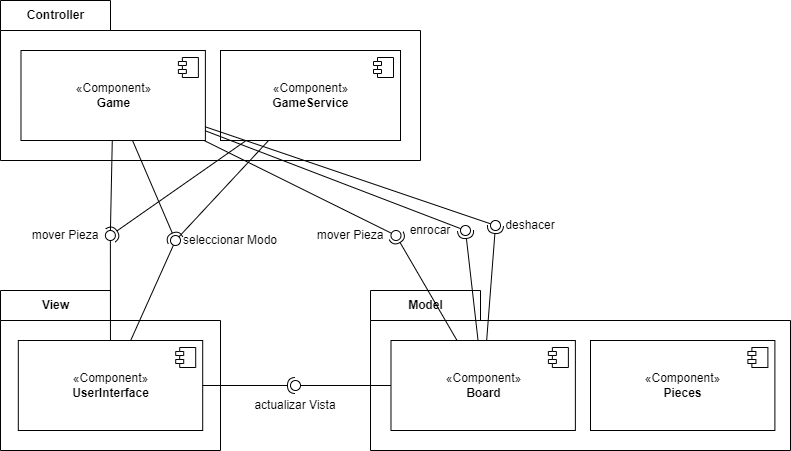

The diagram above was exported from draw.io. Its source (the exported page's mxGraphModel, read from the mxfile embedded in the PNG):
<mxGraphModel dx="2912" dy="1097" grid="1" gridSize="10" guides="1" tooltips="1" connect="1" arrows="1" fold="1" page="1" pageScale="1" pageWidth="850" pageHeight="1100" math="0" shadow="0">
  <root>
    <mxCell id="0" />
    <mxCell id="1" parent="0" />
    <mxCell id="sQka5ucNZE-lIQpj2a5v-4" value="Controller" style="shape=folder;fontStyle=1;tabWidth=110;tabHeight=30;tabPosition=left;html=1;boundedLbl=1;labelInHeader=1;container=1;collapsible=0;" parent="1" vertex="1">
      <mxGeometry x="-290" y="90" width="420" height="160" as="geometry" />
    </mxCell>
    <mxCell id="sQka5ucNZE-lIQpj2a5v-5" value="" style="html=1;strokeColor=none;resizeWidth=1;resizeHeight=1;fillColor=none;part=1;connectable=0;allowArrows=0;deletable=0;" parent="sQka5ucNZE-lIQpj2a5v-4" vertex="1">
      <mxGeometry width="420" height="112" relative="1" as="geometry">
        <mxPoint y="30" as="offset" />
      </mxGeometry>
    </mxCell>
    <mxCell id="sQka5ucNZE-lIQpj2a5v-11" value="«Component»&lt;br&gt;&lt;b&gt;Game&lt;/b&gt;" style="html=1;dropTarget=0;" parent="sQka5ucNZE-lIQpj2a5v-4" vertex="1">
      <mxGeometry x="20.48780487804878" y="50" width="184.39024390243904" height="90" as="geometry" />
    </mxCell>
    <mxCell id="sQka5ucNZE-lIQpj2a5v-12" value="" style="shape=module;jettyWidth=8;jettyHeight=4;" parent="sQka5ucNZE-lIQpj2a5v-11" vertex="1">
      <mxGeometry x="1" width="20" height="20" relative="1" as="geometry">
        <mxPoint x="-27" y="7" as="offset" />
      </mxGeometry>
    </mxCell>
    <mxCell id="sQka5ucNZE-lIQpj2a5v-13" value="«Component»&lt;br&gt;&lt;b&gt;GameService&lt;/b&gt;" style="html=1;dropTarget=0;" parent="sQka5ucNZE-lIQpj2a5v-4" vertex="1">
      <mxGeometry x="220" y="50" width="180" height="90" as="geometry" />
    </mxCell>
    <mxCell id="sQka5ucNZE-lIQpj2a5v-14" value="" style="shape=module;jettyWidth=8;jettyHeight=4;" parent="sQka5ucNZE-lIQpj2a5v-13" vertex="1">
      <mxGeometry x="1" width="20" height="20" relative="1" as="geometry">
        <mxPoint x="-27" y="7" as="offset" />
      </mxGeometry>
    </mxCell>
    <mxCell id="sQka5ucNZE-lIQpj2a5v-6" value="View" style="shape=folder;fontStyle=1;tabWidth=110;tabHeight=30;tabPosition=left;html=1;boundedLbl=1;labelInHeader=1;container=1;collapsible=0;" parent="1" vertex="1">
      <mxGeometry x="-290" y="380" width="220" height="160" as="geometry" />
    </mxCell>
    <mxCell id="sQka5ucNZE-lIQpj2a5v-7" value="" style="html=1;strokeColor=none;resizeWidth=1;resizeHeight=1;fillColor=none;part=1;connectable=0;allowArrows=0;deletable=0;" parent="sQka5ucNZE-lIQpj2a5v-6" vertex="1">
      <mxGeometry width="220" height="112" relative="1" as="geometry">
        <mxPoint y="30" as="offset" />
      </mxGeometry>
    </mxCell>
    <mxCell id="sQka5ucNZE-lIQpj2a5v-19" value="«Component»&lt;br&gt;&lt;b&gt;UserInterface&lt;/b&gt;" style="html=1;dropTarget=0;" parent="sQka5ucNZE-lIQpj2a5v-6" vertex="1">
      <mxGeometry x="17.8078048780488" y="50" width="184.39024390243904" height="90" as="geometry" />
    </mxCell>
    <mxCell id="sQka5ucNZE-lIQpj2a5v-20" value="" style="shape=module;jettyWidth=8;jettyHeight=4;" parent="sQka5ucNZE-lIQpj2a5v-19" vertex="1">
      <mxGeometry x="1" width="20" height="20" relative="1" as="geometry">
        <mxPoint x="-27" y="7" as="offset" />
      </mxGeometry>
    </mxCell>
    <mxCell id="sQka5ucNZE-lIQpj2a5v-9" value="Model" style="shape=folder;fontStyle=1;tabWidth=110;tabHeight=30;tabPosition=left;html=1;boundedLbl=1;labelInHeader=1;container=1;collapsible=0;" parent="1" vertex="1">
      <mxGeometry x="80" y="380" width="420" height="160" as="geometry" />
    </mxCell>
    <mxCell id="sQka5ucNZE-lIQpj2a5v-10" value="" style="html=1;strokeColor=none;resizeWidth=1;resizeHeight=1;fillColor=none;part=1;connectable=0;allowArrows=0;deletable=0;" parent="sQka5ucNZE-lIQpj2a5v-9" vertex="1">
      <mxGeometry width="420" height="112" relative="1" as="geometry">
        <mxPoint y="30" as="offset" />
      </mxGeometry>
    </mxCell>
    <mxCell id="sQka5ucNZE-lIQpj2a5v-15" value="«Component»&lt;br&gt;&lt;b&gt;Board&lt;/b&gt;&lt;span style=&quot;color: rgba(0, 0, 0, 0); font-family: monospace; font-size: 0px; text-align: start;&quot;&gt;%3CmxGraphModel%3E%3Croot%3E%3CmxCell%20id%3D%220%22%2F%3E%3CmxCell%20id%3D%221%22%20parent%3D%220%22%2F%3E%3CmxCell%20id%3D%222%22%20value%3D%22%C2%ABComponent%C2%BB%26lt%3Bbr%26gt%3B%26lt%3Bb%26gt%3BGame%26lt%3B%2Fb%26gt%3B%22%20style%3D%22html%3D1%3BdropTarget%3D0%3B%22%20vertex%3D%221%22%20parent%3D%221%22%3E%3CmxGeometry%20x%3D%22-439.5121951219512%22%20y%3D%22160%22%20width%3D%22184.39024390243904%22%20height%3D%2290%22%20as%3D%22geometry%22%2F%3E%3C%2FmxCell%3E%3CmxCell%20id%3D%223%22%20value%3D%22%22%20style%3D%22shape%3Dmodule%3BjettyWidth%3D8%3BjettyHeight%3D4%3B%22%20vertex%3D%221%22%20parent%3D%222%22%3E%3CmxGeometry%20x%3D%221%22%20width%3D%2220%22%20height%3D%2220%22%20relative%3D%221%22%20as%3D%22geometry%22%3E%3CmxPoint%20x%3D%22-27%22%20y%3D%227%22%20as%3D%22offset%22%2F%3E%3C%2FmxGeometry%3E%3C%2FmxCell%3E%3C%2Froot%3E%3C%2FmxGraphModel%3E&lt;/span&gt;" style="html=1;dropTarget=0;" parent="sQka5ucNZE-lIQpj2a5v-9" vertex="1">
      <mxGeometry x="20.48780487804879" y="50" width="184.39024390243904" height="90" as="geometry" />
    </mxCell>
    <mxCell id="sQka5ucNZE-lIQpj2a5v-16" value="" style="shape=module;jettyWidth=8;jettyHeight=4;" parent="sQka5ucNZE-lIQpj2a5v-15" vertex="1">
      <mxGeometry x="1" width="20" height="20" relative="1" as="geometry">
        <mxPoint x="-27" y="7" as="offset" />
      </mxGeometry>
    </mxCell>
    <mxCell id="sQka5ucNZE-lIQpj2a5v-17" value="«Component»&lt;br&gt;&lt;b&gt;Pieces&lt;/b&gt;" style="html=1;dropTarget=0;" parent="sQka5ucNZE-lIQpj2a5v-9" vertex="1">
      <mxGeometry x="219.99780487804878" y="50" width="184.39024390243904" height="90" as="geometry" />
    </mxCell>
    <mxCell id="sQka5ucNZE-lIQpj2a5v-18" value="" style="shape=module;jettyWidth=8;jettyHeight=4;" parent="sQka5ucNZE-lIQpj2a5v-17" vertex="1">
      <mxGeometry x="1" width="20" height="20" relative="1" as="geometry">
        <mxPoint x="-27" y="7" as="offset" />
      </mxGeometry>
    </mxCell>
    <mxCell id="sQka5ucNZE-lIQpj2a5v-21" value="" style="rounded=0;orthogonalLoop=1;jettySize=auto;html=1;endArrow=none;endFill=0;sketch=0;sourcePerimeterSpacing=0;targetPerimeterSpacing=0;" parent="1" source="sQka5ucNZE-lIQpj2a5v-19" target="sQka5ucNZE-lIQpj2a5v-23" edge="1">
      <mxGeometry relative="1" as="geometry">
        <mxPoint x="170" y="180" as="sourcePoint" />
      </mxGeometry>
    </mxCell>
    <mxCell id="sQka5ucNZE-lIQpj2a5v-22" value="" style="rounded=0;orthogonalLoop=1;jettySize=auto;html=1;endArrow=halfCircle;endFill=0;entryX=0.5;entryY=0.5;endSize=6;strokeWidth=1;sketch=0;" parent="1" source="sQka5ucNZE-lIQpj2a5v-13" target="sQka5ucNZE-lIQpj2a5v-23" edge="1">
      <mxGeometry relative="1" as="geometry">
        <mxPoint x="210" y="180" as="sourcePoint" />
      </mxGeometry>
    </mxCell>
    <mxCell id="sQka5ucNZE-lIQpj2a5v-27" style="rounded=0;orthogonalLoop=1;jettySize=auto;html=1;endArrow=none;endFill=0;" parent="1" source="sQka5ucNZE-lIQpj2a5v-23" target="sQka5ucNZE-lIQpj2a5v-11" edge="1">
      <mxGeometry relative="1" as="geometry" />
    </mxCell>
    <mxCell id="sQka5ucNZE-lIQpj2a5v-23" value="" style="ellipse;whiteSpace=wrap;html=1;align=center;aspect=fixed;resizable=0;points=[];outlineConnect=0;sketch=0;" parent="1" vertex="1">
      <mxGeometry x="-185.12" y="320" width="10" height="10" as="geometry" />
    </mxCell>
    <mxCell id="sQka5ucNZE-lIQpj2a5v-25" value="mover Pieza" style="text;html=1;strokeColor=none;fillColor=none;align=center;verticalAlign=middle;whiteSpace=wrap;rounded=0;" parent="1" vertex="1">
      <mxGeometry x="-260" y="315" width="70" height="20" as="geometry" />
    </mxCell>
    <mxCell id="sQka5ucNZE-lIQpj2a5v-30" value="" style="rounded=0;orthogonalLoop=1;jettySize=auto;html=1;endArrow=none;endFill=0;sketch=0;sourcePerimeterSpacing=0;targetPerimeterSpacing=0;" parent="1" source="sQka5ucNZE-lIQpj2a5v-15" target="sQka5ucNZE-lIQpj2a5v-32" edge="1">
      <mxGeometry relative="1" as="geometry">
        <mxPoint x="80" y="185" as="sourcePoint" />
      </mxGeometry>
    </mxCell>
    <mxCell id="sQka5ucNZE-lIQpj2a5v-31" value="" style="rounded=0;orthogonalLoop=1;jettySize=auto;html=1;endArrow=halfCircle;endFill=0;entryX=0.5;entryY=0.5;endSize=6;strokeWidth=1;sketch=0;" parent="1" source="sQka5ucNZE-lIQpj2a5v-19" target="sQka5ucNZE-lIQpj2a5v-32" edge="1">
      <mxGeometry relative="1" as="geometry">
        <mxPoint x="120" y="185" as="sourcePoint" />
      </mxGeometry>
    </mxCell>
    <mxCell id="sQka5ucNZE-lIQpj2a5v-32" value="" style="ellipse;whiteSpace=wrap;html=1;align=center;aspect=fixed;resizable=0;points=[];outlineConnect=0;sketch=0;" parent="1" vertex="1">
      <mxGeometry y="470" width="10" height="10" as="geometry" />
    </mxCell>
    <mxCell id="sQka5ucNZE-lIQpj2a5v-34" value="actualizar Vista" style="text;html=1;strokeColor=none;fillColor=none;align=center;verticalAlign=middle;whiteSpace=wrap;rounded=0;" parent="1" vertex="1">
      <mxGeometry x="-45" y="480" width="100" height="30" as="geometry" />
    </mxCell>
    <mxCell id="sQka5ucNZE-lIQpj2a5v-38" value="" style="rounded=0;orthogonalLoop=1;jettySize=auto;html=1;endArrow=none;endFill=0;sketch=0;sourcePerimeterSpacing=0;targetPerimeterSpacing=0;" parent="1" source="sQka5ucNZE-lIQpj2a5v-19" target="sQka5ucNZE-lIQpj2a5v-40" edge="1">
      <mxGeometry relative="1" as="geometry">
        <mxPoint x="220" y="305" as="sourcePoint" />
      </mxGeometry>
    </mxCell>
    <mxCell id="sQka5ucNZE-lIQpj2a5v-39" value="" style="rounded=0;orthogonalLoop=1;jettySize=auto;html=1;endArrow=halfCircle;endFill=0;entryX=0.5;entryY=0.5;endSize=6;strokeWidth=1;sketch=0;" parent="1" source="sQka5ucNZE-lIQpj2a5v-11" target="sQka5ucNZE-lIQpj2a5v-40" edge="1">
      <mxGeometry relative="1" as="geometry">
        <mxPoint x="260" y="305" as="sourcePoint" />
      </mxGeometry>
    </mxCell>
    <mxCell id="sQka5ucNZE-lIQpj2a5v-40" value="" style="ellipse;whiteSpace=wrap;html=1;align=center;aspect=fixed;resizable=0;points=[];outlineConnect=0;sketch=0;" parent="1" vertex="1">
      <mxGeometry x="-120" y="325" width="10" height="10" as="geometry" />
    </mxCell>
    <mxCell id="sQka5ucNZE-lIQpj2a5v-41" style="edgeStyle=none;rounded=0;orthogonalLoop=1;jettySize=auto;html=1;endArrow=none;endFill=0;" parent="1" source="sQka5ucNZE-lIQpj2a5v-13" target="sQka5ucNZE-lIQpj2a5v-40" edge="1">
      <mxGeometry relative="1" as="geometry" />
    </mxCell>
    <mxCell id="sQka5ucNZE-lIQpj2a5v-43" value="seleccionar Modo" style="text;html=1;strokeColor=none;fillColor=none;align=center;verticalAlign=middle;whiteSpace=wrap;rounded=0;" parent="1" vertex="1">
      <mxGeometry x="-110" y="315" width="100" height="30" as="geometry" />
    </mxCell>
    <mxCell id="sQka5ucNZE-lIQpj2a5v-44" value="" style="rounded=0;orthogonalLoop=1;jettySize=auto;html=1;endArrow=none;endFill=0;sketch=0;sourcePerimeterSpacing=0;targetPerimeterSpacing=0;" parent="1" source="sQka5ucNZE-lIQpj2a5v-11" target="sQka5ucNZE-lIQpj2a5v-46" edge="1">
      <mxGeometry relative="1" as="geometry">
        <mxPoint x="220" y="295" as="sourcePoint" />
      </mxGeometry>
    </mxCell>
    <mxCell id="sQka5ucNZE-lIQpj2a5v-45" value="" style="rounded=0;orthogonalLoop=1;jettySize=auto;html=1;endArrow=halfCircle;endFill=0;entryX=0.5;entryY=0.5;endSize=6;strokeWidth=1;sketch=0;" parent="1" source="sQka5ucNZE-lIQpj2a5v-15" target="sQka5ucNZE-lIQpj2a5v-46" edge="1">
      <mxGeometry relative="1" as="geometry">
        <mxPoint x="260" y="295" as="sourcePoint" />
      </mxGeometry>
    </mxCell>
    <mxCell id="sQka5ucNZE-lIQpj2a5v-46" value="" style="ellipse;whiteSpace=wrap;html=1;align=center;aspect=fixed;resizable=0;points=[];outlineConnect=0;sketch=0;" parent="1" vertex="1">
      <mxGeometry x="100.49" y="320" width="10" height="10" as="geometry" />
    </mxCell>
    <mxCell id="sQka5ucNZE-lIQpj2a5v-50" value="mover Pieza" style="text;html=1;strokeColor=none;fillColor=none;align=center;verticalAlign=middle;whiteSpace=wrap;rounded=0;" parent="1" vertex="1">
      <mxGeometry x="20.000000000000014" y="310" width="80" height="30" as="geometry" />
    </mxCell>
    <mxCell id="sQka5ucNZE-lIQpj2a5v-52" value="" style="rounded=0;orthogonalLoop=1;jettySize=auto;html=1;endArrow=none;endFill=0;sketch=0;sourcePerimeterSpacing=0;targetPerimeterSpacing=0;" parent="1" source="sQka5ucNZE-lIQpj2a5v-11" target="sQka5ucNZE-lIQpj2a5v-54" edge="1">
      <mxGeometry relative="1" as="geometry">
        <mxPoint x="190" y="285" as="sourcePoint" />
      </mxGeometry>
    </mxCell>
    <mxCell id="sQka5ucNZE-lIQpj2a5v-53" value="" style="rounded=0;orthogonalLoop=1;jettySize=auto;html=1;endArrow=halfCircle;endFill=0;entryX=0.5;entryY=0.5;endSize=6;strokeWidth=1;sketch=0;" parent="1" source="sQka5ucNZE-lIQpj2a5v-15" target="sQka5ucNZE-lIQpj2a5v-54" edge="1">
      <mxGeometry relative="1" as="geometry">
        <mxPoint x="470" y="330" as="sourcePoint" />
      </mxGeometry>
    </mxCell>
    <mxCell id="sQka5ucNZE-lIQpj2a5v-54" value="" style="ellipse;whiteSpace=wrap;html=1;align=center;aspect=fixed;resizable=0;points=[];outlineConnect=0;sketch=0;" parent="1" vertex="1">
      <mxGeometry x="170" y="315" width="10" height="10" as="geometry" />
    </mxCell>
    <mxCell id="sQka5ucNZE-lIQpj2a5v-55" value="enrocar" style="text;html=1;strokeColor=none;fillColor=none;align=center;verticalAlign=middle;whiteSpace=wrap;rounded=0;" parent="1" vertex="1">
      <mxGeometry x="110.49" y="305" width="60" height="30" as="geometry" />
    </mxCell>
    <mxCell id="sQka5ucNZE-lIQpj2a5v-56" value="" style="rounded=0;orthogonalLoop=1;jettySize=auto;html=1;endArrow=none;endFill=0;sketch=0;sourcePerimeterSpacing=0;targetPerimeterSpacing=0;" parent="1" source="sQka5ucNZE-lIQpj2a5v-11" target="sQka5ucNZE-lIQpj2a5v-58" edge="1">
      <mxGeometry relative="1" as="geometry">
        <mxPoint x="190" y="285" as="sourcePoint" />
      </mxGeometry>
    </mxCell>
    <mxCell id="sQka5ucNZE-lIQpj2a5v-57" value="" style="rounded=0;orthogonalLoop=1;jettySize=auto;html=1;endArrow=halfCircle;endFill=0;entryX=0.5;entryY=0.5;endSize=6;strokeWidth=1;sketch=0;" parent="1" source="sQka5ucNZE-lIQpj2a5v-15" target="sQka5ucNZE-lIQpj2a5v-58" edge="1">
      <mxGeometry relative="1" as="geometry">
        <mxPoint x="230" y="285" as="sourcePoint" />
      </mxGeometry>
    </mxCell>
    <mxCell id="sQka5ucNZE-lIQpj2a5v-58" value="" style="ellipse;whiteSpace=wrap;html=1;align=center;aspect=fixed;resizable=0;points=[];outlineConnect=0;sketch=0;" parent="1" vertex="1">
      <mxGeometry x="200" y="310" width="10" height="10" as="geometry" />
    </mxCell>
    <mxCell id="sQka5ucNZE-lIQpj2a5v-59" value="deshacer" style="text;html=1;strokeColor=none;fillColor=none;align=center;verticalAlign=middle;whiteSpace=wrap;rounded=0;" parent="1" vertex="1">
      <mxGeometry x="210" y="300" width="60" height="30" as="geometry" />
    </mxCell>
  </root>
</mxGraphModel>